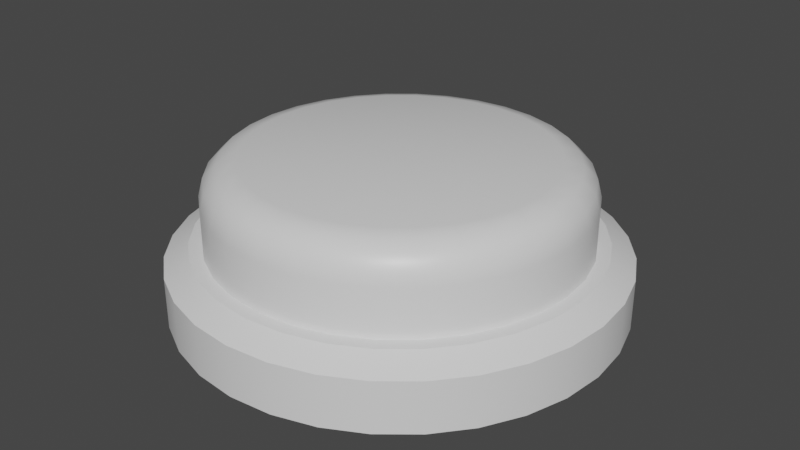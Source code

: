 # Source: Button.blend  (saved by Blender 2.91.10; exported with 4.5.12 LTS)
import bpy
from mathutils import Matrix  # noqa: F401  (used for matrix-valued properties, if any)

bpy.ops.wm.read_factory_settings(use_empty=True)
scene = bpy.context.scene
scene.name = 'Scene'

# ---- collections
col_collection = bpy.data.collections.new('Collection'); scene.collection.children.link(col_collection)
col_mesh = bpy.data.collections.new('Mesh'); scene.collection.children.link(col_mesh)
col_rig = bpy.data.collections.new('Rig'); scene.collection.children.link(col_rig)
col_collision = bpy.data.collections.new('Collision'); scene.collection.children.link(col_collision)
col_extras = bpy.data.collections.new('Extras'); scene.collection.children.link(col_extras)

# ---- materials (node trees are filled in below, after node groups)
mat_button = bpy.data.materials.new('Button')
mat_button.alpha_threshold = 0.0
mat_button.use_transparent_shadow = False
mat_button.line_color = (0.0, 0.0, 0.0, 1.0)
mat_buttonbase = bpy.data.materials.new('ButtonBase')
mat_buttonbase.use_transparent_shadow = False
mat_buttonbasestate = bpy.data.materials.new('ButtonBaseState')
mat_buttonbasestate.use_transparent_shadow = False

# ---- node groups
ng_auto_smooth = bpy.data.node_groups.new('Auto Smooth', 'GeometryNodeTree')
_s = ng_auto_smooth.interface.new_socket(name='Geometry', in_out='OUTPUT', socket_type='NodeSocketGeometry')
_s = ng_auto_smooth.interface.new_socket(name='Geometry', in_out='INPUT', socket_type='NodeSocketGeometry')
_s = ng_auto_smooth.interface.new_socket(name='Angle', in_out='INPUT', socket_type='NodeSocketFloat')
_s.subtype = 'ANGLE'
_s.min_value = 0.0
_s.max_value = 3.142
ng_auto_smooth.is_modifier = True
_N = ng_auto_smooth.nodes; _L = ng_auto_smooth.links
n0 = _N.new('NodeGroupOutput'); n0.name = 'Group Output'; n0.location = (480, -100)
n1 = _N.new('NodeGroupInput'); n1.name = 'Group Input'; n1.location = (-420, -300)
n2 = _N.new('NodeGroupInput'); n2.name = 'Group Input.001'; n2.location = (-60, -100)
n3 = _N.new('GeometryNodeSetShadeSmooth'); n3.name = 'Set Shade Smooth'; n3.location = (120, -100)
n3.domain = 'EDGE'
n4 = _N.new('GeometryNodeSetShadeSmooth'); n4.name = 'Set Shade Smooth.001'; n4.location = (300, -100)
n5 = _N.new('GeometryNodeInputMeshEdgeAngle'); n5.name = 'Edge Angle'; n5.location = (-420, -220)
n6 = _N.new('GeometryNodeInputEdgeSmooth'); n6.name = 'Is Edge Smooth'; n6.location = (-60, -160)
n7 = _N.new('GeometryNodeInputShadeSmooth'); n7.name = 'Is Face Smooth'; n7.location = (-240, -340)
n8 = _N.new('FunctionNodeBooleanMath'); n8.name = 'Boolean Math'; n8.location = (-60, -220)
n9 = _N.new('FunctionNodeCompare'); n9.name = 'Compare'; n9.location = (-240, -180)
n9.operation = 'LESS_EQUAL'
_L.new(n5.outputs[0], n9.inputs[0])
_L.new(n4.outputs[0], n0.inputs[0])
_L.new(n1.outputs[1], n9.inputs[1])
_L.new(n9.outputs[0], n8.inputs[0])
_L.new(n7.outputs[0], n8.inputs[1])
_L.new(n2.outputs[0], n3.inputs[0])
_L.new(n6.outputs[0], n3.inputs[1])
_L.new(n3.outputs[0], n4.inputs[0])
_L.new(n8.outputs[0], n3.inputs[2])
n0.is_active_output = True

# ---- material node trees
mat_button.use_nodes = True; mat_button.node_tree.nodes.clear()
_N = mat_button.node_tree.nodes; _L = mat_button.node_tree.links
n0 = _N.new('ShaderNodeOutputMaterial'); n0.name = 'Material Output'; n0.location = (300, 300)
n1 = _N.new('ShaderNodeBsdfPrincipled'); n1.name = 'Principled BSDF'; n1.location = (10, 300)
n1.distribution = 'GGX'
n1.subsurface_method = 'BURLEY'
n1.inputs[2].default_value = 0.4
n1.inputs[3].default_value = 1.45
n1.inputs[27].default_value = (0.0, 0.0, 0.0, 1.0)
n1.inputs[28].default_value = 1.0
_L.new(n1.outputs[0], n0.inputs[0])
n0.is_active_output = True
mat_buttonbase.use_nodes = True; mat_buttonbase.node_tree.nodes.clear()
_N = mat_buttonbase.node_tree.nodes; _L = mat_buttonbase.node_tree.links
n0 = _N.new('ShaderNodeBsdfPrincipled'); n0.name = 'Principled BSDF'; n0.location = (10, 300)
n0.distribution = 'GGX'
n0.subsurface_method = 'BURLEY'
n0.inputs[3].default_value = 1.45
n0.inputs[27].default_value = (0.0, 0.0, 0.0, 1.0)
n0.inputs[28].default_value = 1.0
n1 = _N.new('ShaderNodeOutputMaterial'); n1.name = 'Material Output'; n1.location = (300, 300)
_L.new(n0.outputs[0], n1.inputs[0])
n1.is_active_output = True
mat_buttonbasestate.use_nodes = True; mat_buttonbasestate.node_tree.nodes.clear()
_N = mat_buttonbasestate.node_tree.nodes; _L = mat_buttonbasestate.node_tree.links
n0 = _N.new('ShaderNodeBsdfPrincipled'); n0.name = 'Principled BSDF'; n0.location = (10, 300)
n0.distribution = 'GGX'
n0.subsurface_method = 'BURLEY'
n0.inputs[3].default_value = 1.45
n0.inputs[27].default_value = (0.0, 0.0, 0.0, 1.0)
n0.inputs[28].default_value = 1.0
n1 = _N.new('ShaderNodeOutputMaterial'); n1.name = 'Material Output'; n1.location = (300, 300)
_L.new(n0.outputs[0], n1.inputs[0])
n1.is_active_output = True

# ---- world
world_world = bpy.data.worlds.new('World'); scene.world = world_world
world_world.use_nodes = True; world_world.node_tree.nodes.clear()
_N = world_world.node_tree.nodes; _L = world_world.node_tree.links
n0 = _N.new('ShaderNodeOutputWorld'); n0.name = 'World Output'; n0.location = (300, 300)
n1 = _N.new('ShaderNodeBackground'); n1.name = 'Background'; n1.location = (10, 300)
n1.inputs[0].default_value = (0.05088, 0.05088, 0.05088, 1.0)
_L.new(n1.outputs[0], n0.inputs[0])
n0.is_active_output = True
world_world.color = (0.05088, 0.05088, 0.05088)
world_world.use_sun_shadow = False
world_world.sun_shadow_jitter_overblur = 0.0

# ---- meshes
me_circle = bpy.data.meshes.new('Circle')
me_circle.from_pydata([(0.0, -3.0, -1.886), (0.5853, -2.942, -1.886), (1.148, -2.772, -1.886), (1.667, -2.494, -1.886), (2.121, -2.121, -1.886), (2.494, -1.667, -1.886), (2.772, -1.148, -1.886), (2.942, -0.5853, -1.886), (3.0, 0.0, -1.886), (0.0, 0.0, 0.5168), (0.0, 0.0, 0.5168), (2.423, 0.0, 0.5168), (3.0, 0.0, -0.0572), (2.712, 0.0, 0.4399), (2.923, 0.0, 0.2298), (2.377, -0.4727, 0.5168), (2.942, -0.5853, -0.0572), (2.659, -0.529, 0.4399), (2.867, -0.5702, 0.2298), (2.239, -0.9273, 0.5168), (2.772, -1.148, -0.0572), (2.505, -1.038, 0.4399), (2.7, -1.118, 0.2298), (2.015, -1.346, 0.5168), (2.494, -1.667, -0.0572), (2.255, -1.506, 0.4399), (2.43, -1.624, 0.2298), (1.713, -1.713, 0.5168), (2.121, -2.121, -0.0572), (1.917, -1.917, 0.4399), (2.067, -2.067, 0.2298), (1.346, -2.015, 0.5168), (1.667, -2.494, -0.0572), (1.506, -2.255, 0.4399), (1.624, -2.43, 0.2298), (0.9273, -2.239, 0.5168), (1.148, -2.772, -0.0572), (1.038, -2.505, 0.4399), (1.118, -2.7, 0.2298), (0.4727, -2.377, 0.5168), (0.5853, -2.942, -0.0572), (0.529, -2.659, 0.4399), (0.5702, -2.867, 0.2298), (0.0, -3.0, -0.0572), (-3.725e-09, -2.423, 0.5168), (-9.313e-10, -2.923, 0.2298), (-1.863e-09, -2.712, 0.4399)], [], [(2, 3, 32, 36), (4, 5, 24, 28), (3, 4, 28, 32), (15, 11, 9, 10, 44, 39, 35, 31, 27, 23, 19), (5, 6, 20, 24), (1, 2, 36, 40), (0, 1, 40, 43), (6, 7, 16, 20), (15, 19, 21, 17), (17, 21, 22, 18), (18, 22, 20, 16), (23, 27, 29, 25), (25, 29, 30, 26), (26, 30, 28, 24), (31, 35, 37, 33), (33, 37, 38, 34), (34, 38, 36, 32), (11, 15, 17, 13), (13, 17, 18, 14), (14, 18, 16, 12), (19, 23, 25, 21), (21, 25, 26, 22), (22, 26, 24, 20), (27, 31, 33, 29), (29, 33, 34, 30), (30, 34, 32, 28), (35, 39, 41, 37), (37, 41, 42, 38), (38, 42, 40, 36), (39, 44, 46, 41), (41, 46, 45, 42), (42, 45, 43, 40), (7, 8, 12, 16)])
me_circle.polygons.foreach_set('use_smooth', [True] * 33)
_uv = me_circle.uv_layers.new(name='UVMap')
_uv.uv.foreach_set('vector', [0.0, 0.0, 0.0, 0.0, 0.0, 0.0, 0.0, 0.0, 0.0, 0.0, 0.0, 0.0, 0.0, 0.0, 0.0, 0.0, 0.0, 0.0, 0.0, 0.0, 0.0, 0.0, 0.0, 0.0, 0.0, 0.0, 0.0, 0.0, 0.0, 0.0, 0.0, 0.0, 0.0, 0.0, 0.0, 0.0, 0.0, 0.0, 0.0, 0.0, 0.0, 0.0, 0.0, 0.0, 0.0, 0.0, 0.0, 0.0, 0.0, 0.0, 0.0, 0.0, 0.0, 0.0, 0.0, 0.0, 0.0, 0.0, 0.0, 0.0, 0.0, 0.0, 0.0, 0.0, 0.0, 0.0, 0.0, 0.0, 0.0, 0.0, 0.0, 0.0, 0.0, 0.0, 0.0, 0.0, 0.0, 0.0, 0.0, 0.0, 0.0, 0.0, 0.0, 0.0, 0.0, 0.0, 0.0, 0.0, 0.0, 0.0, 0.0, 0.0, 0.0, 0.0, 0.0, 0.0, 0.0, 0.0, 0.0, 0.0, 0.0, 0.0, 0.0, 0.0, 0.0, 0.0, 0.0, 0.0, 0.0, 0.0, 0.0, 0.0, 0.0, 0.0, 0.0, 0.0, 0.0, 0.0, 0.0, 0.0, 0.0, 0.0, 0.0, 0.0, 0.0, 0.0, 0.0, 0.0, 0.0, 0.0, 0.0, 0.0, 0.0, 0.0, 0.0, 0.0, 0.0, 0.0, 0.0, 0.0, 0.0, 0.0, 0.0, 0.0, 0.0, 0.0, 0.0, 0.0, 0.0, 0.0, 0.0, 0.0, 0.0, 0.0, 0.0, 0.0, 0.0, 0.0, 0.0, 0.0, 0.0, 0.0, 0.0, 0.0, 0.0, 0.0, 0.0, 0.0, 0.0, 0.0, 0.0, 0.0, 0.0, 0.0, 0.0, 0.0, 0.0, 0.0, 0.0, 0.0, 0.0, 0.0, 0.0, 0.0, 0.0, 0.0, 0.0, 0.0, 0.0, 0.0, 0.0, 0.0, 0.0, 0.0, 0.0, 0.0, 0.0, 0.0, 0.0, 0.0, 0.0, 0.0, 0.0, 0.0, 0.0, 0.0, 0.0, 0.0, 0.0, 0.0, 0.0, 0.0, 0.0, 0.0, 0.0, 0.0, 0.0, 0.0, 0.0, 0.0, 0.0, 0.0, 0.0, 0.0, 0.0, 0.0, 0.0, 0.0, 0.0, 0.0, 0.0, 0.0, 0.0, 0.0, 0.0, 0.0, 0.0, 0.0, 0.0, 0.0, 0.0, 0.0, 0.0, 0.0, 0.0, 0.0, 0.0, 0.0, 0.0, 0.0, 0.0, 0.0, 0.0, 0.0, 0.0, 0.0, 0.0, 0.0, 0.0, 0.0, 0.0, 0.0, 0.0, 0.0, 0.0, 0.0, 0.0, 0.0, 0.0, 0.0, 0.0, 0.0, 0.0, 0.0, 0.0, 0.0, 0.0, 0.0])
me_circle.materials.append(mat_button)
me_circle.use_remesh_fix_poles = True
me_circle.use_remesh_preserve_attributes = False
me_circle.use_mirror_vertex_groups = False
me_circle.update()
me_circle.normals_split_custom_set([tuple(v) for v in zip(*[iter([0.3827, -0.9239, 0.0, 0.5556, -0.8315, 0.0, 0.5509, -0.8244, 0.1301, 0.3794, -0.916, 0.1301, 0.7071, -0.7071, 0.0, 0.8315, -0.5556, 0.0, 0.8244, -0.5508, 0.1301, 0.7011, -0.7011, 0.1301, 0.5556, -0.8315, 0.0, 0.7071, -0.7071, 0.0, 0.7011, -0.7011, 0.1301, 0.5509, -0.8244, 0.1301, 0.1352, -0.0269, 0.9904, 0.1379, -0.01358, 0.9904, -6.504e-09, 0.0, 1.0, -6.504e-09, 0.0, 1.0, 0.01358, -0.1379, 0.9904, 0.0269, -0.1352, 0.9904, 0.05277, -0.1274, 0.9904, 0.07661, -0.1147, 0.9904, 0.0975, -0.0975, 0.9904, 0.1147, -0.07661, 0.9904, 0.1274, -0.05277, 0.9904, 0.8315, -0.5556, 0.0, 0.9239, -0.3827, 0.0, 0.916, -0.3794, 0.1301, 0.8244, -0.5508, 0.1301, 0.1951, -0.9808, 0.0, 0.3827, -0.9239, 0.0, 0.3794, -0.916, 0.1301, 0.1934, -0.9725, 0.1301, 0.09802, -0.9952, 0.0, 0.1951, -0.9808, 0.0, 0.1934, -0.9725, 0.1301, 0.09719, -0.9868, 0.1295, 0.9239, -0.3827, 0.0, 0.9808, -0.1951, 0.0, 0.9725, -0.1934, 0.1301, 0.916, -0.3794, 0.1301, 0.1352, -0.0269, 0.9904, 0.1274, -0.05277, 0.9904, 0.4715, -0.1953, 0.86, 0.5006, -0.09957, 0.86, 0.5006, -0.09957, 0.86, 0.4715, -0.1953, 0.86, 0.8029, -0.3326, 0.4947, 0.8524, -0.1695, 0.4947, 0.8524, -0.1695, 0.4947, 0.8029, -0.3326, 0.4947, 0.916, -0.3794, 0.1301, 0.9725, -0.1934, 0.1301, 0.1147, -0.07661, 0.9904, 0.0975, -0.0975, 0.9904, 0.3609, -0.3609, 0.86, 0.4243, -0.2835, 0.86, 0.4243, -0.2835, 0.86, 0.3609, -0.3609, 0.86, 0.6145, -0.6145, 0.4947, 0.7226, -0.4828, 0.4947, 0.7226, -0.4828, 0.4947, 0.6145, -0.6145, 0.4947, 0.7011, -0.7011, 0.1301, 0.8244, -0.5508, 0.1301, 0.07661, -0.1147, 0.9904, 0.05277, -0.1274, 0.9904, 0.1953, -0.4715, 0.86, 0.2835, -0.4243, 0.86, 0.2835, -0.4243, 0.86, 0.1953, -0.4715, 0.86, 0.3326, -0.8029, 0.4947, 0.4828, -0.7226, 0.4947, 0.4828, -0.7226, 0.4947, 0.3326, -0.8029, 0.4947, 0.3794, -0.916, 0.1301, 0.5509, -0.8244, 0.1301, 0.1379, -0.01358, 0.9904, 0.1352, -0.0269, 0.9904, 0.5006, -0.09957, 0.86, 0.5097, -0.0502, 0.8589, 0.5097, -0.0502, 0.8589, 0.5006, -0.09957, 0.86, 0.8524, -0.1695, 0.4947, 0.8659, -0.08528, 0.4929, 0.8659, -0.08528, 0.4929, 0.8524, -0.1695, 0.4947, 0.9725, -0.1934, 0.1301, 0.9868, -0.09719, 0.1295, 0.1274, -0.05277, 0.9904, 0.1147, -0.07661, 0.9904, 0.4243, -0.2835, 0.86, 0.4715, -0.1953, 0.86, 0.4715, -0.1953, 0.86, 0.4243, -0.2835, 0.86, 0.7226, -0.4828, 0.4947, 0.8029, -0.3326, 0.4947, 0.8029, -0.3326, 0.4947, 0.7226, -0.4828, 0.4947, 0.8244, -0.5508, 0.1301, 0.916, -0.3794, 0.1301, 0.0975, -0.0975, 0.9904, 0.07661, -0.1147, 0.9904, 0.2835, -0.4243, 0.86, 0.3609, -0.3609, 0.86, 0.3609, -0.3609, 0.86, 0.2835, -0.4243, 0.86, 0.4828, -0.7226, 0.4947, 0.6145, -0.6145, 0.4947, 0.6145, -0.6145, 0.4947, 0.4828, -0.7226, 0.4947, 0.5509, -0.8244, 0.1301, 0.7011, -0.7011, 0.1301, 0.05277, -0.1274, 0.9904, 0.0269, -0.1352, 0.9904, 0.09957, -0.5006, 0.86, 0.1953, -0.4715, 0.86, 0.1953, -0.4715, 0.86, 0.09957, -0.5006, 0.86, 0.1695, -0.8524, 0.4947, 0.3326, -0.8029, 0.4947, 0.3326, -0.8029, 0.4947, 0.1695, -0.8524, 0.4947, 0.1934, -0.9725, 0.1301, 0.3794, -0.916, 0.1301, 0.0269, -0.1352, 0.9904, 0.01358, -0.1379, 0.9904, 0.0502, -0.5097, 0.8589, 0.09957, -0.5006, 0.86, 0.09957, -0.5006, 0.86, 0.0502, -0.5097, 0.8589, 0.08528, -0.8659, 0.4929, 0.1695, -0.8524, 0.4947, 0.1695, -0.8524, 0.4947, 0.08528, -0.8659, 0.4929, 0.09719, -0.9868, 0.1295, 0.1934, -0.9725, 0.1301, 0.9808, -0.1951, 0.0, 0.9952, -0.09802, 0.0, 0.9868, -0.09719, 0.1295, 0.9725, -0.1934, 0.1301])] * 3)])
me_circle_001 = bpy.data.meshes.new('Circle.001')
me_circle_001.from_pydata([(7.603e-09, 0.924, -0.002417), (-0.1803, 0.9062, -0.002417), (-0.3536, 0.8536, -0.002417), (-0.5133, 0.7682, -0.002417), (-0.6533, 0.6533, -0.002417), (-0.7682, 0.5133, -0.002417), (-0.8536, 0.3536, -0.002417), (-0.9062, 0.1803, -0.002417), (-0.924, 7.682e-08, -0.002417), (-0.9062, -0.1803, -0.002417), (-0.8536, -0.3536, -0.002417), (-0.7682, -0.5133, -0.002417), (-0.6533, -0.6533, -0.002417), (-0.5133, -0.7682, -0.002417), (-0.3536, -0.8536, -0.002417), (-0.1803, -0.9062, -0.002417), (2.984e-07, -0.924, -0.002417), (0.1803, -0.9062, -0.002417), (0.3536, -0.8536, -0.002417), (0.5133, -0.7682, -0.002417), (0.6533, -0.6533, -0.002417), (0.7682, -0.5133, -0.002417), (0.8536, -0.3536, -0.002417), (0.9062, -0.1803, -0.002417), (0.924, 9.053e-07, -0.002417), (0.9062, 0.1803, -0.002417), (0.8536, 0.3536, -0.002417), (0.7682, 0.5133, -0.002417), (0.6533, 0.6533, -0.002417), (0.5133, 0.7682, -0.002417), (0.3536, 0.8536, -0.002417), (0.1803, 0.9062, -0.002417), (0.0, 1.0, -0.2778), (-0.1951, 0.9808, -0.2778), (-0.3827, 0.9239, -0.2778), (-0.5556, 0.8315, -0.2778), (-0.7071, 0.7071, -0.2778), (-0.8315, 0.5556, -0.2778), (-0.9239, 0.3827, -0.2778), (-0.9808, 0.1951, -0.2778), (-1.0, 7.55e-08, -0.2778), (-0.9808, -0.1951, -0.2778), (-0.9239, -0.3827, -0.2778), (-0.8315, -0.5556, -0.2778), (-0.7071, -0.7071, -0.2778), (-0.5556, -0.8315, -0.2778), (-0.3827, -0.9239, -0.2778), (-0.1951, -0.9808, -0.2778), (3.258e-07, -1.0, -0.2778), (0.1951, -0.9808, -0.2778), (0.3827, -0.9239, -0.2778), (0.5556, -0.8315, -0.2778), (0.7071, -0.7071, -0.2778), (0.8315, -0.5556, -0.2778), (0.9239, -0.3827, -0.2778), (0.9808, -0.1951, -0.2778), (1.0, 9.656e-07, -0.2778), (0.9808, 0.1951, -0.2778), (0.9239, 0.3827, -0.2778), (0.8315, 0.5556, -0.2778), (0.7071, 0.7071, -0.2778), (0.5556, 0.8315, -0.2778), (0.3827, 0.9239, -0.2778), (0.1951, 0.9808, -0.2778), (-0.189, 0.9504, -0.02903), (1.151e-08, 0.969, -0.02903), (-0.3708, 0.8952, -0.02903), (-0.5383, 0.8057, -0.02903), (-0.6852, 0.6852, -0.02903), (-0.8057, 0.5383, -0.02903), (-0.8952, 0.3708, -0.02903), (-0.9504, 0.189, -0.02903), (-0.969, 7.089e-08, -0.02903), (-0.9504, -0.189, -0.02903), (-0.8952, -0.3708, -0.02903), (-0.8057, -0.5383, -0.02903), (-0.6852, -0.6852, -0.02903), (-0.5383, -0.8057, -0.02903), (-0.3708, -0.8952, -0.02903), (-0.189, -0.9504, -0.02903), (3.162e-07, -0.969, -0.02903), (0.189, -0.9504, -0.02903), (0.3708, -0.8952, -0.02903), (0.5383, -0.8057, -0.02903), (0.6852, -0.6852, -0.02903), (0.8057, -0.5383, -0.02903), (0.8952, -0.3708, -0.02903), (0.9504, -0.189, -0.02903), (0.969, 9.372e-07, -0.02903), (0.9504, 0.189, -0.02903), (0.8952, 0.3708, -0.02903), (0.8057, 0.5383, -0.02903), (0.6852, 0.6852, -0.02903), (0.5383, 0.8057, -0.02903), (0.3708, 0.8952, -0.02903), (0.189, 0.9504, -0.02903), (-0.1951, 0.9808, -0.04777), (0.0, 1.0, -0.04777), (-0.3827, 0.9239, -0.04777), (-0.5556, 0.8315, -0.04777), (-0.7071, 0.7071, -0.04777), (-0.8315, 0.5556, -0.04777), (-0.9239, 0.3827, -0.04777), (-0.9808, 0.1951, -0.04777), (-1.0, 7.55e-08, -0.04777), (-0.9808, -0.1951, -0.04777), (-0.9239, -0.3827, -0.04777), (-0.8315, -0.5556, -0.04777), (-0.7071, -0.7071, -0.04777), (-0.5556, -0.8315, -0.04777), (-0.3827, -0.9239, -0.04777), (-0.1951, -0.9808, -0.04777), (3.258e-07, -1.0, -0.04777), (0.1951, -0.9808, -0.04777), (0.3827, -0.9239, -0.04777), (0.5556, -0.8315, -0.04777), (0.7071, -0.7071, -0.04777), (0.8315, -0.5556, -0.04777), (0.9239, -0.3827, -0.04777), (0.9808, -0.1951, -0.04777), (1.0, 9.656e-07, -0.04777), (0.9808, 0.1951, -0.04777), (0.9239, 0.3827, -0.04777), (0.8315, 0.5556, -0.04777), (0.7071, 0.7071, -0.04777), (0.5556, 0.8315, -0.04777), (0.3827, 0.9239, -0.04777), (0.1951, 0.9808, -0.04777), (-0.1742, 0.8758, 0.01633), (1.641e-08, 0.893, 0.01633), (-0.3417, 0.825, 0.01633), (-0.4961, 0.7425, 0.01633), (-0.6314, 0.6314, 0.01633), (-0.7425, 0.4961, 0.01633), (-0.825, 0.3417, 0.01633), (-0.8758, 0.1742, 0.01633), (-0.893, 7.695e-08, 0.01633), (-0.8758, -0.1742, 0.01633), (-0.825, -0.3417, 0.01633), (-0.7425, -0.4961, 0.01633), (-0.6314, -0.6314, 0.01633), (-0.4961, -0.7425, 0.01633), (-0.3417, -0.825, 0.01633), (-0.1742, -0.8758, 0.01633), (2.876e-07, -0.893, 0.01633), (0.1742, -0.8758, 0.01633), (0.3417, -0.825, 0.01633), (0.4961, -0.7425, 0.01633), (0.6314, -0.6314, 0.01633), (0.7425, -0.4961, 0.01633), (0.825, -0.3417, 0.01633), (0.8758, -0.1742, 0.01633), (0.893, 8.789e-07, 0.01633), (0.8758, 0.1742, 0.01633), (0.825, 0.3417, 0.01633), (0.7425, 0.4961, 0.01633), (0.6314, 0.6314, 0.01633), (0.4961, 0.7425, 0.01633), (0.3417, 0.825, 0.01633), (0.1742, 0.8758, 0.01633)], [], [(128, 130, 131, 132, 133, 134, 135, 136, 137, 138, 139, 140, 141, 142, 143, 144, 145, 146, 147, 148, 149, 150, 151, 152, 153, 154, 155, 156, 157, 158, 159, 129), (114, 50, 51, 115), (101, 37, 38, 102), (115, 51, 52, 116), (102, 38, 39, 103), (116, 52, 53, 117), (103, 39, 40, 104), (117, 53, 54, 118), (104, 40, 41, 105), (118, 54, 55, 119), (105, 41, 42, 106), (119, 55, 56, 120), (106, 42, 43, 107), (120, 56, 57, 121), (107, 43, 44, 108), (121, 57, 58, 122), (108, 44, 45, 109), (122, 58, 59, 123), (109, 45, 46, 110), (97, 32, 33, 96), (123, 59, 60, 124), (110, 46, 47, 111), (96, 33, 34, 98), (124, 60, 61, 125), (111, 47, 48, 112), (98, 34, 35, 99), (125, 61, 62, 126), (112, 48, 49, 113), (99, 35, 36, 100), (126, 62, 63, 127), (113, 49, 50, 114), (100, 36, 37, 101), (127, 63, 32, 97), (0, 65, 64, 1), (1, 64, 66, 2), (2, 66, 67, 3), (3, 67, 68, 4), (4, 68, 69, 5), (5, 69, 70, 6), (6, 70, 71, 7), (7, 71, 72, 8), (8, 72, 73, 9), (9, 73, 74, 10), (10, 74, 75, 11), (11, 75, 76, 12), (12, 76, 77, 13), (13, 77, 78, 14), (14, 78, 79, 15), (15, 79, 80, 16), (16, 80, 81, 17), (17, 81, 82, 18), (18, 82, 83, 19), (19, 83, 84, 20), (20, 84, 85, 21), (21, 85, 86, 22), (22, 86, 87, 23), (23, 87, 88, 24), (24, 88, 89, 25), (25, 89, 90, 26), (26, 90, 91, 27), (27, 91, 92, 28), (28, 92, 93, 29), (29, 93, 94, 30), (30, 94, 95, 31), (31, 95, 65, 0), (64, 65, 97, 96), (66, 64, 96, 98), (67, 66, 98, 99), (68, 67, 99, 100), (69, 68, 100, 101), (70, 69, 101, 102), (71, 70, 102, 103), (72, 71, 103, 104), (73, 72, 104, 105), (74, 73, 105, 106), (75, 74, 106, 107), (76, 75, 107, 108), (77, 76, 108, 109), (78, 77, 109, 110), (79, 78, 110, 111), (80, 79, 111, 112), (81, 80, 112, 113), (82, 81, 113, 114), (83, 82, 114, 115), (84, 83, 115, 116), (85, 84, 116, 117), (86, 85, 117, 118), (87, 86, 118, 119), (88, 87, 119, 120), (89, 88, 120, 121), (90, 89, 121, 122), (91, 90, 122, 123), (92, 91, 123, 124), (93, 92, 124, 125), (94, 93, 125, 126), (95, 94, 126, 127), (65, 95, 127, 97), (0, 1, 128, 129), (1, 2, 130, 128), (2, 3, 131, 130), (3, 4, 132, 131), (4, 5, 133, 132), (5, 6, 134, 133), (6, 7, 135, 134), (7, 8, 136, 135), (8, 9, 137, 136), (9, 10, 138, 137), (10, 11, 139, 138), (11, 12, 140, 139), (12, 13, 141, 140), (13, 14, 142, 141), (14, 15, 143, 142), (15, 16, 144, 143), (16, 17, 145, 144), (17, 18, 146, 145), (18, 19, 147, 146), (19, 20, 148, 147), (20, 21, 149, 148), (21, 22, 150, 149), (22, 23, 151, 150), (23, 24, 152, 151), (24, 25, 153, 152), (25, 26, 154, 153), (26, 27, 155, 154), (27, 28, 156, 155), (28, 29, 157, 156), (29, 30, 158, 157), (30, 31, 159, 158), (31, 0, 129, 159)])
me_circle_001.polygons.foreach_set('use_smooth', [True] * 129)
me_circle_001.polygons.foreach_set('material_index', [0, 0, 0, 0, 0, 0, 0, 0, 0, 0, 0, 0, 0, 0, 0, 0, 0, 0, 0, 0, 0, 0, 0, 0, 0, 0, 0, 0, 0, 0, 0, 0, 0, 1, 1, 1, 1, 1, 1, 1, 1, 1, 1, 1, 1, 1, 1, 1, 1, 1, 1, 1, 1, 1, 1, 1, 1, 1, 1, 1, 1, 1, 1, 1, 1, 0, 0, 0, 0, 0, 0, 0, 0, 0, 0, 0, 0, 0, 0, 0, 0, 0, 0, 0, 0, 0, 0, 0, 0, 0, 0, 0, 0, 0, 0, 0, 0, 0, 0, 0, 0, 0, 0, 0, 0, 0, 0, 0, 0, 0, 0, 0, 0, 0, 0, 0, 0, 0, 0, 0, 0, 0, 0, 0, 0, 0, 0, 0, 0])
_uv = me_circle_001.uv_layers.new(name='UVMap')
_uv.uv.foreach_set('vector', [0.0, 0.0, 0.0, 0.0, 0.0, 0.0, 0.0, 0.0, 0.0, 0.0, 0.0, 0.0, 0.0, 0.0, 0.0, 0.0, 0.0, 0.0, 0.0, 0.0, 0.0, 0.0, 0.0, 0.0, 0.0, 0.0, 0.0, 0.0, 0.0, 0.0, 0.0, 0.0, 0.0, 0.0, 0.0, 0.0, 0.0, 0.0, 0.0, 0.0, 0.0, 0.0, 0.0, 0.0, 0.0, 0.0, 0.0, 0.0, 0.0, 0.0, 0.0, 0.0, 0.0, 0.0, 0.0, 0.0, 0.0, 0.0, 0.0, 0.0, 0.0, 0.0, 0.0, 0.0, 0.0, 0.0, 0.0, 0.0, 0.0, 0.0, 0.0, 0.0, 0.0, 0.0, 0.0, 0.0, 0.0, 0.0, 0.0, 0.0, 0.0, 0.0, 0.0, 0.0, 0.0, 0.0, 0.0, 0.0, 0.0, 0.0, 0.0, 0.0, 0.0, 0.0, 0.0, 0.0, 0.0, 0.0, 0.0, 0.0, 0.0, 0.0, 0.0, 0.0, 0.0, 0.0, 0.0, 0.0, 0.0, 0.0, 0.0, 0.0, 0.0, 0.0, 0.0, 0.0, 0.0, 0.0, 0.0, 0.0, 0.0, 0.0, 0.0, 0.0, 0.0, 0.0, 0.0, 0.0, 0.0, 0.0, 0.0, 0.0, 0.0, 0.0, 0.0, 0.0, 0.0, 0.0, 0.0, 0.0, 0.0, 0.0, 0.0, 0.0, 0.0, 0.0, 0.0, 0.0, 0.0, 0.0, 0.0, 0.0, 0.0, 0.0, 0.0, 0.0, 0.0, 0.0, 0.0, 0.0, 0.0, 0.0, 0.0, 0.0, 0.0, 0.0, 0.0, 0.0, 0.0, 0.0, 0.0, 0.0, 0.0, 0.0, 0.0, 0.0, 0.0, 0.0, 0.0, 0.0, 0.0, 0.0, 0.0, 0.0, 0.0, 0.0, 0.0, 0.0, 0.0, 0.0, 0.0, 0.0, 0.0, 0.0, 0.0, 0.0, 0.0, 0.0, 0.0, 0.0, 0.0, 0.0, 0.0, 0.0, 0.0, 0.0, 0.0, 0.0, 0.0, 0.0, 0.0, 0.0, 0.0, 0.0, 0.0, 0.0, 0.0, 0.0, 0.0, 0.0, 0.0, 0.0, 0.0, 0.0, 0.0, 0.0, 0.0, 0.0, 0.0, 0.0, 0.0, 0.0, 0.0, 0.0, 0.0, 0.0, 0.0, 0.0, 0.0, 0.0, 0.0, 0.0, 0.0, 0.0, 0.0, 0.0, 0.0, 0.0, 0.0, 0.0, 0.0, 0.0, 0.0, 0.0, 0.0, 0.0, 0.0, 0.0, 0.0, 0.0, 0.0, 0.0, 0.0, 0.0, 0.0, 0.0, 0.0, 0.0, 0.0, 0.0, 0.0, 0.0, 0.0, 0.0, 0.0, 0.0, 0.0, 0.0, 0.0, 0.0, 0.0, 0.0, 0.0, 0.0, 0.0, 0.0, 0.0, 0.0, 0.0, 0.0, 0.0, 0.0, 0.0, 0.0, 0.0, 0.0, 0.0, 0.0, 0.0, 0.0, 0.0, 0.0, 0.0, 0.0, 0.0, 0.0, 0.0, 0.0, 0.0, 0.0, 0.0, 0.0, 0.0, 0.0, 0.0, 0.0, 0.0, 0.0, 0.0, 0.0, 0.0, 0.0, 0.0, 0.0, 0.0, 0.0, 0.0, 0.0, 0.0, 0.0, 0.0, 0.0, 0.0, 0.0, 0.0, 0.0, 0.0, 0.0, 0.0, 0.0, 0.0, 0.0, 0.0, 0.0, 0.0, 0.0, 0.0, 0.0, 0.0, 0.0, 0.0, 0.0, 0.0, 0.0, 0.0, 0.0, 0.0, 0.0, 0.0, 0.0, 0.0, 0.0, 0.0, 0.0, 0.0, 0.0, 0.0, 0.0, 0.0, 0.0, 0.0, 0.0, 0.0, 0.0, 0.0, 0.0, 0.0, 0.0, 0.0, 0.0, 0.0, 0.0, 0.0, 0.0, 0.0, 0.0, 0.0, 0.0, 0.0, 0.0, 0.0, 0.0, 0.0, 0.0, 0.0, 0.0, 0.0, 0.0, 0.0, 0.0, 0.0, 0.0, 0.0, 0.0, 0.0, 0.0, 0.0, 0.0, 0.0, 0.0, 0.0, 0.0, 0.0, 0.0, 0.0, 0.0, 0.0, 0.0, 0.0, 0.0, 0.0, 0.0, 0.0, 0.0, 0.0, 0.0, 0.0, 0.0, 0.0, 0.0, 0.0, 0.0, 0.0, 0.0, 0.0, 0.0, 0.0, 0.0, 0.0, 0.0, 0.0, 0.0, 0.0, 0.0, 0.0, 0.0, 0.0, 0.0, 0.0, 0.0, 0.0, 0.0, 0.0, 0.0, 0.0, 0.0, 0.0, 0.0, 0.0, 0.0, 0.0, 0.0, 0.0, 0.0, 0.0, 0.0, 0.0, 0.0, 0.0, 0.0, 0.0, 0.0, 0.0, 0.0, 0.0, 0.0, 0.0, 0.0, 0.0, 0.0, 0.0, 0.0, 0.0, 0.0, 0.0, 0.0, 0.0, 0.0, 0.0, 0.0, 0.0, 0.0, 0.0, 0.0, 0.0, 0.0, 0.0, 0.0, 0.0, 0.0, 0.0, 0.0, 0.0, 0.0, 0.0, 0.0, 0.0, 0.0, 0.0, 0.0, 0.0, 0.0, 0.0, 0.0, 0.0, 0.0, 0.0, 0.0, 0.0, 0.0, 0.0, 0.0, 0.0, 0.0, 0.0, 0.0, 0.0, 0.0, 0.0, 0.0, 0.0, 0.0, 0.0, 0.0, 0.0, 0.0, 0.0, 0.0, 0.0, 0.0, 0.0, 0.0, 0.0, 0.0, 0.0, 0.0, 0.0, 0.0, 0.0, 0.0, 0.0, 0.0, 0.0, 0.0, 0.0, 0.0, 0.0, 0.0, 0.0, 0.0, 0.0, 0.0, 0.0, 0.0, 0.0, 0.0, 0.0, 0.0, 0.0, 0.0, 0.0, 0.0, 0.0, 0.0, 0.0, 0.0, 0.0, 0.0, 0.0, 0.0, 0.0, 0.0, 0.0, 0.0, 0.0, 0.0, 0.0, 0.0, 0.0, 0.0, 0.0, 0.0, 0.0, 0.0, 0.0, 0.0, 0.0, 0.0, 0.0, 0.0, 0.0, 0.0, 0.0, 0.0, 0.0, 0.0, 0.0, 0.0, 0.0, 0.0, 0.0, 0.0, 0.0, 0.0, 0.0, 0.0, 0.0, 0.0, 0.0, 0.0, 0.0, 0.0, 0.0, 0.0, 0.0, 0.0, 0.0, 0.0, 0.0, 0.0, 0.0, 0.0, 0.0, 0.0, 0.0, 0.0, 0.0, 0.0, 0.0, 0.0, 0.0, 0.0, 0.0, 0.0, 0.0, 0.0, 0.0, 0.0, 0.0, 0.0, 0.0, 0.0, 0.0, 0.0, 0.0, 0.0, 0.0, 0.0, 0.0, 0.0, 0.0, 0.0, 0.0, 0.0, 0.0, 0.0, 0.0, 0.0, 0.0, 0.0, 0.0, 0.0, 0.0, 0.0, 0.0, 0.0, 0.0, 0.0, 0.0, 0.0, 0.0, 0.0, 0.0, 0.0, 0.0, 0.0, 0.0, 0.0, 0.0, 0.0, 0.0, 0.0, 0.0, 0.0, 0.0, 0.0, 0.0, 0.0, 0.0, 0.0, 0.0, 0.0, 0.0, 0.0, 0.0, 0.0, 0.0, 0.0, 0.0, 0.0, 0.0, 0.0, 0.0, 0.0, 0.0, 0.0, 0.0, 0.0, 0.0, 0.0, 0.0, 0.0, 0.0, 0.0, 0.0, 0.0, 0.0, 0.0, 0.0, 0.0, 0.0, 0.0, 0.0, 0.0, 0.0, 0.0, 0.0, 0.0, 0.0, 0.0, 0.0, 0.0, 0.0, 0.0, 0.0, 0.0, 0.0, 0.0, 0.0, 0.0, 0.0, 0.0, 0.0, 0.0, 0.0, 0.0, 0.0, 0.0, 0.0, 0.0, 0.0, 0.0, 0.0, 0.0, 0.0, 0.0, 0.0, 0.0, 0.0, 0.0, 0.0, 0.0, 0.0, 0.0, 0.0, 0.0, 0.0, 0.0, 0.0, 0.0, 0.0, 0.0, 0.0, 0.0, 0.0, 0.0, 0.0, 0.0, 0.0, 0.0, 0.0, 0.0, 0.0, 0.0, 0.0, 0.0, 0.0, 0.0, 0.0, 0.0, 0.0, 0.0, 0.0, 0.0, 0.0, 0.0, 0.0, 0.0, 0.0, 0.0, 0.0, 0.0, 0.0, 0.0, 0.0, 0.0, 0.0, 0.0, 0.0, 0.0, 0.0, 0.0, 0.0, 0.0, 0.0, 0.0, 0.0, 0.0, 0.0, 0.0, 0.0, 0.0, 0.0, 0.0, 0.0, 0.0, 0.0, 0.0, 0.0, 0.0, 0.0, 0.0, 0.0, 0.0, 0.0, 0.0, 0.0, 0.0, 0.0, 0.0, 0.0, 0.0, 0.0, 0.0, 0.0, 0.0, 0.0, 0.0, 0.0, 0.0, 0.0, 0.0, 0.0, 0.0, 0.0, 0.0, 0.0, 0.0, 0.0, 0.0, 0.0, 0.0, 0.0, 0.0, 0.0, 0.0, 0.0, 0.0, 0.0, 0.0, 0.0, 0.0, 0.0, 0.0, 0.0, 0.0, 0.0, 0.0, 0.0, 0.0, 0.0, 0.0, 0.0, 0.0, 0.0, 0.0, 0.0, 0.0, 0.0, 0.0, 0.0, 0.0, 0.0, 0.0, 0.0, 0.0, 0.0, 0.0, 0.0, 0.0, 0.0, 0.0, 0.0, 0.0, 0.0, 0.0, 0.0, 0.0, 0.0, 0.0, 0.0, 0.0, 0.0, 0.0, 0.0, 0.0, 0.0, 0.0, 0.0, 0.0, 0.0, 0.0, 0.0, 0.0, 0.0, 0.0, 0.0, 0.0, 0.0, 0.0, 0.0, 0.0, 0.0, 0.0, 0.0, 0.0, 0.0, 0.0, 0.0, 0.0, 0.0, 0.0, 0.0, 0.0, 0.0, 0.0, 0.0, 0.0, 0.0, 0.0, 0.0, 0.0, 0.0, 0.0, 0.0, 0.0, 0.0, 0.0, 0.0, 0.0, 0.0, 0.0, 0.0, 0.0, 0.0, 0.0, 0.0, 0.0, 0.0, 0.0, 0.0, 0.0, 0.0, 0.0, 0.0, 0.0, 0.0, 0.0, 0.0, 0.0, 0.0, 0.0, 0.0, 0.0, 0.0, 0.0, 0.0, 0.0, 0.0, 0.0, 0.0, 0.0, 0.0, 0.0, 0.0, 0.0, 0.0, 0.0, 0.0, 0.0, 0.0, 0.0, 0.0, 0.0, 0.0, 0.0, 0.0, 0.0, 0.0, 0.0, 0.0, 0.0, 0.0, 0.0, 0.0, 0.0, 0.0, 0.0, 0.0, 0.0, 0.0, 0.0, 0.0, 0.0, 0.0, 0.0, 0.0, 0.0, 0.0, 0.0, 0.0, 0.0, 0.0, 0.0, 0.0, 0.0, 0.0, 0.0, 0.0, 0.0, 0.0, 0.0, 0.0, 0.0, 0.0, 0.0, 0.0, 0.0, 0.0, 0.0, 0.0, 0.0, 0.0, 0.0, 0.0, 0.0, 0.0, 0.0, 0.0, 0.0, 0.0, 0.0, 0.0, 0.0, 0.0, 0.0, 0.0, 0.0, 0.0, 0.0, 0.0, 0.0, 0.0, 0.0, 0.0, 0.0, 0.0, 0.0])
me_circle_001.materials.append(mat_buttonbase)
me_circle_001.materials.append(mat_buttonbasestate)
me_circle_001.use_remesh_fix_poles = True
me_circle_001.use_remesh_preserve_attributes = False
me_circle_001.use_mirror_vertex_groups = False
me_circle_001.update()

# ---- objects
ob_button = bpy.data.objects.new('Button', me_circle)
ob_buttonbase = bpy.data.objects.new('ButtonBase', me_circle_001)

# ---- transforms, parenting, visibility, modifiers, constraints
ob_button.location = (0.0, 0.0, 0.45)
ob_button.scale = (0.5078, 0.5078, 0.5078)
ob_button.lineart.crease_threshold = 0.0
_m = ob_button.modifiers.new('Mirror', 'MIRROR')
_m.use_clip = True
_m = ob_button.modifiers.new('Mirror.001', 'MIRROR')
_m.use_axis = (False, True, False)
_m.use_clip = True
ob_buttonbase.location = (0.0, 0.0, 0.0)
ob_buttonbase.scale = (1.828, 1.828, 1.828)
ob_buttonbase.lineart.crease_threshold = 0.0
_m = ob_buttonbase.modifiers.new('Auto Smooth', 'NODES')
_m.node_group = ng_auto_smooth
_gi = [s.identifier for s in ng_auto_smooth.interface.items_tree if s.item_type == 'SOCKET' and s.in_out == 'INPUT']
_m[_gi[1]] = 0.5236  # Angle

# ---- collection membership
col_collection.objects.link(ob_button)
col_collection.objects.link(ob_buttonbase)

# ---- scene / render settings (as saved in the file)
scene.frame_start = 1; scene.frame_end = 250; scene.frame_set(1)
scene.render.engine = 'BLENDER_EEVEE_NEXT'
scene.cycles.use_denoising = False
scene.cycles.samples = 128
scene.cycles.sampling_pattern = 'TABULATED_SOBOL'
scene.cycles.use_adaptive_sampling = False
scene.cycles.use_light_tree = False
scene.view_settings.view_transform = 'Filmic'
bpy.context.view_layer.update()

# ---- added for rendering (the .blend has no active camera and no usable light): camera, sun
cam_auto = bpy.data.cameras.new('AutoCamera')
cam_auto.lens = 50.0
cam_auto.sensor_width = 36.0
cam_auto.clip_end = 1000.0
ob_auto_camera = bpy.data.objects.new('AutoCamera', cam_auto)
scene.collection.objects.link(ob_auto_camera)
ob_auto_camera.location = (4.91491, -5.89789, 4.03425)
ob_auto_camera.rotation_euler = (1.09748, -7.21219e-08, 0.694738)
scene.camera = ob_auto_camera
light_auto_sun = bpy.data.lights.new('AutoSun', 'SUN')
light_auto_sun.energy = 3.0
light_auto_sun.angle = 0.0523599
ob_auto_sun = bpy.data.objects.new('AutoSun', light_auto_sun)
scene.collection.objects.link(ob_auto_sun)
ob_auto_sun.rotation_euler = (0.872665, 0.174533, 0.523599)
bpy.context.view_layer.update()
